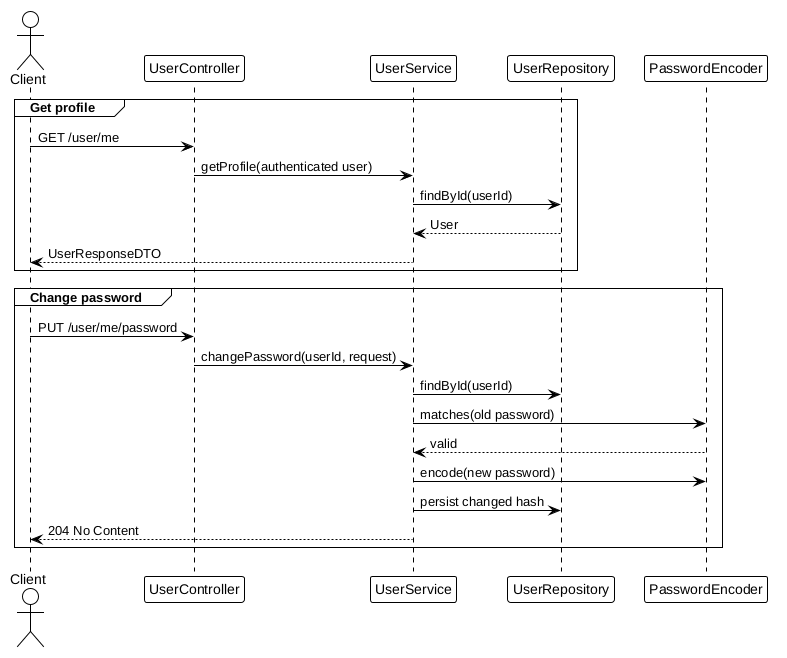

The diagram above was rendered by PlantUML. Its source (embedded in the PNG):
@startuml
!theme plain
actor Client
participant UserController
participant UserService
participant UserRepository
participant PasswordEncoder

group Get profile
  Client -> UserController : GET /user/me
  UserController -> UserService : getProfile(authenticated user)
  UserService -> UserRepository : findById(userId)
  UserRepository --> UserService : User
  UserService --> Client : UserResponseDTO
end

group Change password
  Client -> UserController : PUT /user/me/password
  UserController -> UserService : changePassword(userId, request)
  UserService -> UserRepository : findById(userId)
  UserService -> PasswordEncoder : matches(old password)
  PasswordEncoder --> UserService : valid
  UserService -> PasswordEncoder : encode(new password)
  UserService -> UserRepository : persist changed hash
  UserService --> Client : 204 No Content
end
@enduml